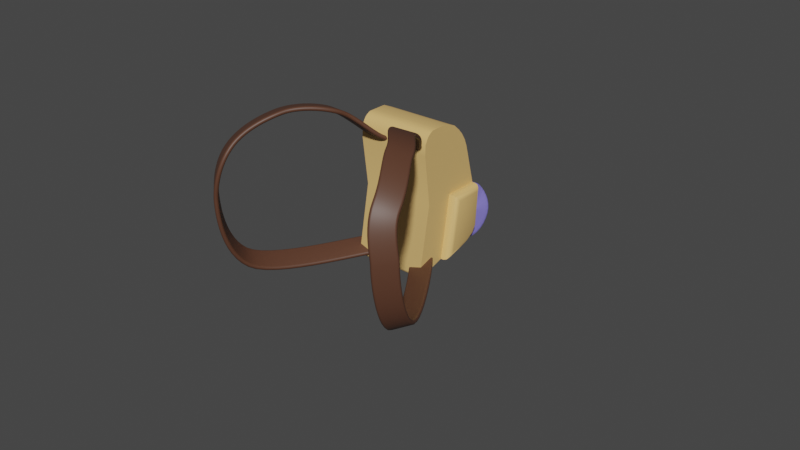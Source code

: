 # Source: backpack.blend  (saved by Blender 2.93.21; exported with 4.5.12 LTS)
import bpy
from mathutils import Matrix  # noqa: F401  (used for matrix-valued properties, if any)

bpy.ops.wm.read_factory_settings(use_empty=True)
scene = bpy.context.scene
scene.name = 'Scene'

# ---- collections
col_collection = bpy.data.collections.new('Collection'); scene.collection.children.link(col_collection)

# ---- materials (node trees are filled in below, after node groups)
mat_material_002 = bpy.data.materials.new('Material.002')
mat_material_002.use_transparent_shadow = False
mat_material_003 = bpy.data.materials.new('Material.003')
mat_material_003.use_transparent_shadow = False
mat_material_001 = bpy.data.materials.new('Material.001')
mat_material_001.use_transparent_shadow = False

# ---- node groups
ng_auto_smooth = bpy.data.node_groups.new('Auto Smooth', 'GeometryNodeTree')
_s = ng_auto_smooth.interface.new_socket(name='Geometry', in_out='OUTPUT', socket_type='NodeSocketGeometry')
_s = ng_auto_smooth.interface.new_socket(name='Geometry', in_out='INPUT', socket_type='NodeSocketGeometry')
_s = ng_auto_smooth.interface.new_socket(name='Angle', in_out='INPUT', socket_type='NodeSocketFloat')
_s.subtype = 'ANGLE'
_s.min_value = 0.0
_s.max_value = 3.142
ng_auto_smooth.is_modifier = True
_N = ng_auto_smooth.nodes; _L = ng_auto_smooth.links
n0 = _N.new('NodeGroupOutput'); n0.name = 'Group Output'; n0.location = (480, -100)
n1 = _N.new('NodeGroupInput'); n1.name = 'Group Input'; n1.location = (-420, -300)
n2 = _N.new('NodeGroupInput'); n2.name = 'Group Input.001'; n2.location = (-60, -100)
n3 = _N.new('GeometryNodeSetShadeSmooth'); n3.name = 'Set Shade Smooth'; n3.location = (120, -100)
n3.domain = 'EDGE'
n4 = _N.new('GeometryNodeSetShadeSmooth'); n4.name = 'Set Shade Smooth.001'; n4.location = (300, -100)
n5 = _N.new('GeometryNodeInputMeshEdgeAngle'); n5.name = 'Edge Angle'; n5.location = (-420, -220)
n6 = _N.new('GeometryNodeInputEdgeSmooth'); n6.name = 'Is Edge Smooth'; n6.location = (-60, -160)
n7 = _N.new('GeometryNodeInputShadeSmooth'); n7.name = 'Is Face Smooth'; n7.location = (-240, -340)
n8 = _N.new('FunctionNodeBooleanMath'); n8.name = 'Boolean Math'; n8.location = (-60, -220)
n9 = _N.new('FunctionNodeCompare'); n9.name = 'Compare'; n9.location = (-240, -180)
n9.operation = 'LESS_EQUAL'
_L.new(n5.outputs[0], n9.inputs[0])
_L.new(n4.outputs[0], n0.inputs[0])
_L.new(n1.outputs[1], n9.inputs[1])
_L.new(n9.outputs[0], n8.inputs[0])
_L.new(n7.outputs[0], n8.inputs[1])
_L.new(n2.outputs[0], n3.inputs[0])
_L.new(n6.outputs[0], n3.inputs[1])
_L.new(n3.outputs[0], n4.inputs[0])
_L.new(n8.outputs[0], n3.inputs[2])
n0.is_active_output = True

# ---- material node trees
mat_material_002.use_nodes = True; mat_material_002.node_tree.nodes.clear()
_N = mat_material_002.node_tree.nodes; _L = mat_material_002.node_tree.links
n0 = _N.new('ShaderNodeBsdfPrincipled'); n0.name = 'Principled BSDF'; n0.location = (10, 300)
n0.distribution = 'GGX'
n0.subsurface_method = 'BURLEY'
n0.inputs[0].default_value = (0.8, 0.5056, 0.1843, 1.0)
n0.inputs[3].default_value = 1.45
n0.inputs[27].default_value = (0.0, 0.0, 0.0, 1.0)
n0.inputs[28].default_value = 1.0
n1 = _N.new('ShaderNodeOutputMaterial'); n1.name = 'Material Output'; n1.location = (300, 300)
_L.new(n0.outputs[0], n1.inputs[0])
n1.is_active_output = True
mat_material_003.use_nodes = True; mat_material_003.node_tree.nodes.clear()
_N = mat_material_003.node_tree.nodes; _L = mat_material_003.node_tree.links
n0 = _N.new('ShaderNodeBsdfPrincipled'); n0.name = 'Principled BSDF'; n0.location = (10, 300)
n0.distribution = 'GGX'
n0.subsurface_method = 'BURLEY'
n0.inputs[0].default_value = (0.2736, 0.2352, 0.8, 1.0)
n0.inputs[3].default_value = 1.45
n0.inputs[27].default_value = (0.0, 0.0, 0.0, 1.0)
n0.inputs[28].default_value = 1.0
n1 = _N.new('ShaderNodeOutputMaterial'); n1.name = 'Material Output'; n1.location = (300, 300)
_L.new(n0.outputs[0], n1.inputs[0])
n1.is_active_output = True
mat_material_001.use_nodes = True; mat_material_001.node_tree.nodes.clear()
_N = mat_material_001.node_tree.nodes; _L = mat_material_001.node_tree.links
n0 = _N.new('ShaderNodeBsdfPrincipled'); n0.name = 'Principled BSDF'; n0.location = (10, 300)
n0.distribution = 'GGX'
n0.subsurface_method = 'BURLEY'
n0.inputs[0].default_value = (0.09849, 0.04103, 0.02332, 1.0)
n0.inputs[3].default_value = 1.45
n0.inputs[27].default_value = (0.0, 0.0, 0.0, 1.0)
n0.inputs[28].default_value = 1.0
n1 = _N.new('ShaderNodeOutputMaterial'); n1.name = 'Material Output'; n1.location = (300, 300)
_L.new(n0.outputs[0], n1.inputs[0])
n1.is_active_output = True

# ---- world
world_world = bpy.data.worlds.new('World'); scene.world = world_world
world_world.use_nodes = True; world_world.node_tree.nodes.clear()
_N = world_world.node_tree.nodes; _L = world_world.node_tree.links
n0 = _N.new('ShaderNodeOutputWorld'); n0.name = 'World Output'; n0.location = (300, 300)
n1 = _N.new('ShaderNodeBackground'); n1.name = 'Background'; n1.location = (10, 300)
n1.inputs[0].default_value = (0.05088, 0.05088, 0.05088, 1.0)
_L.new(n1.outputs[0], n0.inputs[0])
n0.is_active_output = True
world_world.color = (0.05088, 0.05088, 0.05088)
world_world.use_sun_shadow = False
world_world.sun_shadow_jitter_overblur = 0.0

# ---- meshes
me_cube_001 = bpy.data.meshes.new('Cube.001')
me_cube_001.from_pydata([(0.5136, -0.2568, -0.8828), (0.5136, -0.3774, 1.0), (0.0, -0.3774, 1.0), (0.0, -0.2568, -0.8828), (0.5136, 0.3932, 0.0), (0.5136, -0.5195, 0.0), (0.0, -0.5195, 0.0), (0.0, 0.3932, 0.0), (0.5136, -0.1038, 0.0), (0.5136, 0.2662, 0.4671), (0.5136, -0.1874, 1.0), (0.5136, -0.02806, 0.9286), (0.0, -0.1874, 1.0), (0.0, 0.2662, 0.4671), (0.0, -0.02806, 0.9286), (0.5136, 0.003457, -0.8171), (0.5136, 0.3513, -0.5922), (0.5136, 0.1496, -0.7697), (0.5136, 0.2844, -0.6914), (0.0, 0.3513, -0.5922), (0.0, 0.003457, -0.8171), (0.0, 0.2844, -0.6914), (0.0, 0.1496, -0.7697), (0.5136, -0.4659, 1.0), (0.5136, -0.6125, 0.6898), (0.5136, -0.6089, 0.8449), (0.0, -0.6125, 0.6898), (0.0, -0.4659, 1.0), (0.0, -0.6089, 0.8449), (0.5136, -0.699, -0.9457), (0.5136, -0.655, -0.993), (0.5136, -0.6931, -0.9713), (0.5136, -0.6769, -0.9888), (0.0, -0.655, -0.993), (0.0, -0.699, -0.9457), (0.0, -0.6769, -0.9888), (0.0, -0.6931, -0.9713), (0.6399, -0.03116, -0.08414), (0.5547, -0.1033, 0.0), (0.6285, -0.06484, -0.0426), (0.5973, -0.0921, -0.01142), (0.5547, -0.2559, -0.8834), (0.6399, -0.1595, -0.7804), (0.5973, -0.242, -0.8703), (0.6285, -0.207, -0.8324), (0.6399, 0.3458, -0.08038), (0.5547, 0.3955, 0.0), (0.6285, 0.3723, -0.04154), (0.5973, 0.3914, -0.01139), (0.5547, 0.1507, -0.7706), (0.6399, 0.1368, -0.7022), (0.5973, 0.1507, -0.7629), (0.6285, 0.1458, -0.7379), (0.6399, 0.01286, -0.7416), (0.5547, 0.004479, -0.8179), (0.6285, 0.01044, -0.7811), (0.5973, 0.007275, -0.809), (0.5547, 0.2856, -0.6922), (0.6399, 0.2475, -0.637), (0.5973, 0.2826, -0.686), (0.6285, 0.2689, -0.6658), (0.5547, 0.3527, -0.593), (0.6399, 0.3038, -0.5539), (0.5973, 0.3485, -0.5888), (0.6285, 0.3309, -0.5745), (0.3708, 0.3338, 0.0), (0.3708, -0.04609, 0.0), (0.4697, -0.02506, -0.2161), (0.4426, -0.03181, -0.2046), (0.4896, -0.005005, -0.2472), (0.4968, 0.01232, -0.2888), (0.4697, 0.3791, -0.216), (0.4426, 0.3856, -0.2046), (0.4896, 0.362, -0.2462), (0.4968, 0.3388, -0.285), (0.5136, 0.236, 0.5748), (0.5136, 0.0683, 0.843), (0.5136, 0.1973, 0.6689), (0.5136, 0.1359, 0.767), (0.0, 0.0683, 0.843), (0.0, 0.236, 0.5748), (0.0, 0.1359, 0.767), (0.0, 0.1973, 0.6689), (0.5136, -0.5069, 0.9801), (0.5136, -0.574, 0.9141), (0.5136, -0.5323, 0.9633), (0.5136, -0.5568, 0.9392), (0.0, -0.574, 0.9141), (0.0, -0.5069, 0.9801), (0.0, -0.5568, 0.9392), (0.0, -0.5323, 0.9633)], [], [(5, 24, 26, 6), (7, 13, 9, 4), (20, 15, 0, 3), (3, 0, 30, 33), (29, 5, 6, 34), (0, 15, 54, 41), (12, 10, 11, 14), (80, 75, 9, 13), (4, 9, 75, 77, 78, 76, 11, 10, 1, 8), (10, 12, 2, 1), (15, 20, 22, 17), (17, 22, 21, 18), (18, 21, 19, 16), (19, 7, 4, 16), (84, 87, 28, 25), (8, 1, 23, 83, 85, 86, 84, 25, 24, 5), (25, 28, 26, 24), (1, 2, 27, 23), (33, 30, 32, 35), (35, 32, 31, 36), (36, 31, 29, 34), (0, 8, 5, 29, 31, 32, 30), (18, 16, 61, 57), (53, 50, 58, 62, 45, 37, 42), (15, 17, 49, 54), (17, 18, 57, 49), (16, 4, 46, 61), (38, 41, 43, 40), (40, 43, 44, 39), (39, 44, 42, 37), (50, 53, 55, 52), (52, 55, 56, 51), (51, 56, 54, 49), (58, 50, 52, 60), (60, 52, 51, 59), (59, 51, 49, 57), (62, 58, 60, 64), (64, 60, 59, 63), (63, 59, 57, 61), (45, 62, 64, 47), (47, 64, 63, 48), (48, 63, 61, 46), (41, 54, 56, 43), (43, 56, 55, 44), (44, 55, 53, 42), (8, 0, 41, 38), (4, 8, 66, 65), (72, 68, 67, 71), (71, 67, 69, 73), (73, 69, 70, 74), (46, 4, 8, 38), (38, 40, 48, 46), (40, 39, 47, 48), (39, 37, 45, 47), (75, 80, 82, 77), (77, 82, 81, 78), (78, 81, 79, 76), (14, 11, 76, 79), (87, 84, 86, 89), (89, 86, 85, 90), (90, 85, 83, 88), (23, 27, 88, 83)])
me_cube_001.polygons.foreach_set('use_smooth', [1, 1, 1, 1, 1, 1, 1, 1, 1, 1, 1, 1, 1, 1, 1, 1, 1, 1, 1, 1, 1, 1, 1, 1, 1, 1, 1, 1, 1, 1, 1, 1, 1, 1, 1, 1, 1, 1, 1, 1, 1, 1, 1, 1, 1, 1, 1, 1, 1, 1, 0, 1, 1, 1, 1, 1, 1, 1, 1, 1, 1, 1])
_uv = me_cube_001.uv_layers.new(name='UVMap')
_uv.uv.foreach_set('vector', [0.5, 0.75, 0.5862, 0.75, 0.5862, 0.875, 0.5, 0.875, 0.5, 0.375, 0.5584, 0.375, 0.5584, 0.5, 0.5, 0.5, 0.25, 0.5626, 0.375, 0.5626, 0.375, 0.625, 0.25, 0.625, 0.25, 0.625, 0.375, 0.625, 0.375, 0.7371, 0.25, 0.7371, 0.3815, 0.75, 0.5, 0.75, 0.5, 0.875, 0.3815, 0.875, 0.375, 0.625, 0.375, 0.5626, 0.375, 0.5626, 0.375, 0.625, 0.75, 0.5666, 0.625, 0.5666, 0.625, 0.5333, 0.75, 0.5333, 0.5719, 0.375, 0.5719, 0.5, 0.5584, 0.5, 0.5584, 0.375, 0.5, 0.5, 0.5584, 0.5, 0.5719, 0.5036, 0.5836, 0.5097, 0.5959, 0.5167, 0.6054, 0.5226, 0.6161, 0.5333, 0.625, 0.5666, 0.625, 0.625, 0.5, 0.625, 0.625, 0.5666, 0.75, 0.5666, 0.75, 0.625, 0.625, 0.625, 0.375, 0.5626, 0.25, 0.5626, 0.25, 0.5279, 0.375, 0.5279, 0.375, 0.5279, 0.25, 0.5279, 0.25, 0.5, 0.375, 0.5, 0.3892, 0.5, 0.3892, 0.375, 0.4069, 0.375, 0.4069, 0.5, 0.4069, 0.375, 0.5, 0.375, 0.5, 0.5, 0.4069, 0.5, 0.6174, 0.75, 0.6174, 0.875, 0.6056, 0.875, 0.6056, 0.75, 0.5, 0.625, 0.625, 0.625, 0.625, 0.6732, 0.6225, 0.6916, 0.6204, 0.7031, 0.6174, 0.7145, 0.6143, 0.7226, 0.6056, 0.7397, 0.5862, 0.75, 0.5, 0.75, 0.6056, 0.75, 0.6056, 0.875, 0.5862, 0.875, 0.5862, 0.75, 0.625, 0.625, 0.75, 0.625, 0.75, 0.6732, 0.625, 0.6732, 0.25, 0.7371, 0.375, 0.7371, 0.375, 0.7435, 0.25, 0.7435, 0.25, 0.7435, 0.375, 0.7435, 0.375, 0.75, 0.25, 0.75, 0.3783, 0.875, 0.3783, 0.75, 0.3815, 0.75, 0.3815, 0.875, 0.375, 0.625, 0.5, 0.625, 0.5, 0.75, 0.3815, 0.75, 0.3783, 0.7483, 0.3759, 0.7435, 0.375, 0.7371, 0.3892, 0.5, 0.4069, 0.5, 0.4069, 0.5, 0.3892, 0.5, 0.3857, 0.5679, 0.3893, 0.5413, 0.3988, 0.5224, 0.4123, 0.5154, 0.4893, 0.5123, 0.4893, 0.6131, 0.3857, 0.6077, 0.375, 0.5626, 0.375, 0.5279, 0.375, 0.5279, 0.375, 0.5626, 0.375, 0.5279, 0.375, 0.5, 0.375, 0.5, 0.375, 0.5279, 0.4069, 0.5, 0.5, 0.5, 0.5, 0.5, 0.4069, 0.5, 0.5, 0.625, 0.375, 0.625, 0.3757, 0.6237, 0.4993, 0.6243, 0.4993, 0.6243, 0.3757, 0.6237, 0.3803, 0.6163, 0.4947, 0.6191, 0.4947, 0.6191, 0.3803, 0.6163, 0.3857, 0.6077, 0.4893, 0.6131, 0.3893, 0.5413, 0.3857, 0.5679, 0.3803, 0.5653, 0.3843, 0.5355, 0.3843, 0.5355, 0.3803, 0.5653, 0.375, 0.5623, 0.3792, 0.53, 0.375, 0.5284, 0.375, 0.5623, 0.375, 0.5626, 0.375, 0.5279, 0.3988, 0.5224, 0.3893, 0.5413, 0.3843, 0.5355, 0.3949, 0.5146, 0.3949, 0.5146, 0.3843, 0.5355, 0.3794, 0.5293, 0.3908, 0.5069, 0.375, 0.5003, 0.375, 0.5276, 0.375, 0.5279, 0.375, 0.5, 0.4123, 0.5154, 0.3988, 0.5224, 0.3949, 0.5146, 0.4096, 0.5077, 0.4096, 0.5077, 0.3949, 0.5146, 0.3912, 0.5065, 0.4068, 0.5001, 0.4068, 0.5, 0.3895, 0.5, 0.3892, 0.5, 0.4069, 0.5, 0.4893, 0.5123, 0.4123, 0.5154, 0.4096, 0.5077, 0.4947, 0.5061, 0.4947, 0.5061, 0.4096, 0.5077, 0.4071, 0.5, 0.499, 0.5011, 0.499, 0.5011, 0.4071, 0.5, 0.4069, 0.5, 0.5, 0.5, 0.375, 0.625, 0.375, 0.5626, 0.375, 0.5629, 0.3757, 0.6237, 0.3757, 0.6237, 0.375, 0.5629, 0.3803, 0.5653, 0.3803, 0.6163, 0.3803, 0.6163, 0.3803, 0.5653, 0.3857, 0.5679, 0.3857, 0.6077, 0.5, 0.625, 0.375, 0.625, 0.375, 0.625, 0.5, 0.625, 0.5, 0.5, 0.5, 0.625, 0.5, 0.625, 0.5, 0.5, 0.5, 0.5, 0.5, 0.625, 0.4993, 0.6243, 0.499, 0.5011, 0.499, 0.5011, 0.4993, 0.6243, 0.4947, 0.6191, 0.4947, 0.5061, 0.4947, 0.5061, 0.4947, 0.6191, 0.4893, 0.6131, 0.4893, 0.5123, 0.0, 0.0, 0.0, 0.0, 0.0, 0.0, 0.0, 0.0, 0.0, 0.0, 0.4993, 0.6243, 0.499, 0.5011, 0.0, 0.0, 0.4993, 0.6243, 0.4947, 0.6191, 0.4947, 0.5061, 0.499, 0.5011, 0.4947, 0.6191, 0.4893, 0.6131, 0.4893, 0.5123, 0.4947, 0.5061, 0.5719, 0.5, 0.5719, 0.375, 0.584, 0.375, 0.584, 0.5, 0.584, 0.5, 0.584, 0.375, 0.5989, 0.375, 0.5989, 0.5, 0.5989, 0.5, 0.5989, 0.375, 0.6104, 0.375, 0.6104, 0.5, 0.625, 0.375, 0.625, 0.5, 0.6104, 0.5, 0.6104, 0.375, 0.6174, 0.875, 0.6174, 0.75, 0.622, 0.75, 0.622, 0.875, 0.622, 0.875, 0.622, 0.75, 0.625, 0.75, 0.625, 0.875, 0.75, 0.7037, 0.625, 0.7037, 0.625, 0.6916, 0.75, 0.6916, 0.625, 0.6732, 0.75, 0.6732, 0.75, 0.6916, 0.625, 0.6916])
me_cube_001.materials.append(mat_material_002)
me_cube_001.use_remesh_fix_poles = True
me_cube_001.use_remesh_preserve_attributes = False
me_cube_001.update()
me_cylinder = bpy.data.meshes.new('Cylinder')
me_cylinder.from_pydata([(-0.1631, 1.0, -1.0), (-1.124e-08, 1.0, 0.9069), (-0.0383, 0.9808, -1.0), (0.1985, 0.9808, 0.9496), (0.09532, 0.9239, -1.0), (0.4075, 0.9239, 0.9838), (0.2504, 0.8315, -1.0), (0.6198, 0.8315, 0.9998), (0.4341, 0.7071, -1.0), (0.8241, 0.7071, 1.0), (0.652, 0.5478, -1.0), (1.007, 0.5478, 1.0), (0.8947, 0.3287, -1.0), (1.156, 0.3287, 1.0), (1.115, 0.06021, -1.0), (1.254, 0.06021, 1.0), (1.254, -0.2505, -1.0), (1.29, -0.2505, 1.0), (1.254, -0.5984, -1.0), (1.254, -0.5984, 1.0), (1.156, -0.9592, -1.0), (1.156, -0.9592, 1.0), (1.007, -1.282, -1.0), (1.007, -1.282, 1.0), (0.8241, -1.498, -1.0), (0.8241, -1.498, 1.0), (0.6198, -1.557, -1.0), (0.6198, -1.557, 1.0), (0.4075, -1.496, -1.0), (0.4075, -1.496, 1.0), (0.1985, -1.372, -1.0), (0.1985, -1.372, 1.0), (-8.742e-08, -1.228, -1.0), (-8.742e-08, -1.228, 1.0), (-0.1951, -1.08, -1.0), (-0.1951, -1.08, 1.0), (-0.3827, -0.9441, -1.0), (-0.3827, -0.9441, 1.0), (-0.5556, -0.8315, -1.0), (-0.5556, -0.8315, 1.0), (-0.7071, -0.7071, -1.0), (-0.7071, -0.7071, 0.9973), (-0.8315, -0.5556, -1.0), (-0.8315, -0.5556, 0.9802), (-0.9239, -0.3827, -1.0), (-0.9239, -0.3827, 0.9489), (-0.9808, -0.1951, -1.0), (-0.9808, -0.1951, 0.9069), (-1.0, 1.192e-08, -1.0), (-1.0, 1.192e-08, 0.86), (-0.9808, 0.1951, -1.0), (-0.9808, 0.1951, 0.8157), (-0.9239, 0.3827, -1.0), (-0.9239, 0.3827, 0.7824), (-0.8315, 0.5556, -1.0), (-0.8315, 0.5556, 0.7693), (-0.7072, 0.7071, -1.0), (-0.7071, 0.7071, 0.7693), (-0.5664, 0.8315, -1.0), (-0.5556, 0.8315, 0.7824), (-0.427, 0.9239, -1.0), (-0.3827, 0.9239, 0.8157), (-0.292, 0.9808, -1.0), (-0.1951, 0.9808, 0.86), (-0.06288, 1.0, -0.04653), (0.1017, 0.9808, -0.0252), (0.2771, 0.9239, -0.008113), (0.4655, 0.8315, -9.441e-05), (0.6628, 0.7071, 4.319e-09), (0.864, 0.5478, 3.755e-09), (1.058, 0.3287, 2.363e-09), (1.211, 0.06021, 7.504e-10), (1.282, -0.2505, 0.0), (1.254, -0.5984, 0.0), (1.156, -0.9592, 0.0), (1.007, -1.282, 0.0), (0.8241, -1.498, 0.0), (0.6198, -1.557, 0.0), (0.4075, -1.496, 0.0), (0.1985, -1.372, 0.0), (-8.742e-08, -1.228, 0.0), (-0.1951, -1.08, 0.0), (-0.3827, -0.9441, 0.0), (-0.5556, -0.8315, 0.0), (-0.7071, -0.7071, -0.001348), (-0.8315, -0.5556, -0.009878), (-0.9239, -0.3827, -0.02555), (-0.9808, -0.1951, -0.04653), (-1.0, 1.192e-08, -0.06998), (-0.9808, 0.1951, -0.09217), (-0.9239, 0.3827, -0.1088), (-0.8315, 0.5556, -0.1153), (-0.7072, 0.7071, -0.1153), (-0.5589, 0.8315, -0.1088), (-0.395, 0.9239, -0.09217), (-0.2282, 0.9808, -0.06998), (-0.01916, 1.0, 0.4214), (0.172, 0.9808, 0.4532), (0.3747, 0.9239, 0.4787), (0.5843, 0.8315, 0.4906), (0.7886, 0.7071, 0.4908), (0.9749, 0.5478, 0.4908), (1.131, 0.3287, 0.4908), (1.241, 0.06021, 0.4908), (1.286, -0.2505, 0.4908), (1.254, -0.5984, 0.4908), (1.156, -0.9592, 0.4908), (1.007, -1.282, 0.4908), (0.8241, -1.498, 0.4908), (0.6198, -1.557, 0.4908), (0.4075, -1.496, 0.4908), (0.1985, -1.372, 0.4908), (-8.742e-08, -1.228, 0.4908), (-0.1951, -1.08, 0.4908), (-0.3827, -0.9441, 0.4908), (-0.5556, -0.8315, 0.4908), (-0.7071, -0.7071, 0.4887), (-0.8315, -0.5556, 0.476), (-0.9239, -0.3827, 0.4527), (-0.9808, -0.1951, 0.4214), (-1.0, 1.192e-08, 0.3864), (-0.9808, 0.1951, 0.3534), (-0.9239, 0.3827, 0.3286), (-0.8315, 0.5556, 0.3188), (-0.7071, 0.7071, 0.3188), (-0.5573, 0.8315, 0.3286), (-0.3885, 0.9239, 0.3534), (-0.207, 0.9808, 0.3864), (-0.009969, 0.9808, -0.5126), (0.1281, 0.9239, -0.5041), (0.2853, 0.8315, -0.5), (0.469, 0.7071, -0.5), (0.6836, 0.5478, -0.5), (0.9167, 0.3287, -0.5), (1.126, 0.06021, -0.5), (1.256, -0.2505, -0.5), (1.254, -0.5984, -0.5), (1.156, -0.9592, -0.5), (1.007, -1.282, -0.5), (0.8241, -1.498, -0.5), (0.6198, -1.557, -0.5), (0.4075, -1.496, -0.5), (0.1985, -1.372, -0.5), (-8.742e-08, -1.228, -0.5), (-0.1951, -1.08, -0.5), (-0.3827, -0.9441, -0.5), (-0.5556, -0.8315, -0.5), (-0.7071, -0.7071, -0.5007), (-0.8315, -0.5556, -0.5049), (-0.9239, -0.3827, -0.5128), (-0.9808, -0.1951, -0.5233), (-1.0, 1.192e-08, -0.535), (-0.9808, 0.1951, -0.5461), (-0.9239, 0.3827, -0.5544), (-0.8315, 0.5556, -0.5577), (-0.7072, 0.7071, -0.5577), (-0.5623, 0.8315, -0.5544), (-0.4165, 0.9239, -0.5461), (-0.275, 0.9808, -0.535), (-0.1401, 1.0, -0.5233), (-0.1631, 1.0, -1.007), (-0.0383, 0.9808, -1.007), (0.09532, 0.9239, -1.007), (0.2504, 0.8315, -1.007), (0.4341, 0.7071, -1.007), (0.652, 0.5478, -1.007), (0.8947, 0.3287, -1.007), (1.115, 0.06021, -1.007), (1.254, -0.2505, -1.007), (1.254, -0.5984, -1.007), (1.156, -0.9592, -1.007), (1.007, -1.282, -1.007), (0.8241, -1.498, -1.007), (0.6198, -1.557, -1.007), (0.4075, -1.496, -1.007), (0.1985, -1.372, -1.007), (-8.806e-08, -1.228, -1.007), (-0.1951, -1.08, -1.007), (-0.3827, -0.9441, -1.007), (-0.5556, -0.8315, -1.007), (-0.7071, -0.7071, -1.007), (-0.8315, -0.5556, -1.007), (-0.9239, -0.3827, -1.007), (-0.9808, -0.1951, -1.007), (-1.0, 1.192e-08, -1.007), (-0.9808, 0.1951, -1.007), (-0.9239, 0.3827, -1.007), (-0.8315, 0.5556, -1.007), (-0.7072, 0.7071, -1.007), (-0.5664, 0.8315, -1.007), (-0.427, 0.9239, -1.007), (-0.292, 0.9808, -1.007), (0.1935, 0.9848, 0.9837), (-0.004954, 1.004, 0.941), (0.4026, 0.9279, 1.018), (0.6149, 0.8355, 1.034), (0.8192, 0.7112, 1.034), (1.002, 0.5518, 1.034), (1.151, 0.3328, 1.034), (1.249, 0.06427, 1.034), (1.285, -0.2464, 1.034), (1.249, -0.5943, 1.034), (1.151, -0.9551, 1.034), (1.002, -1.278, 1.034), (0.8192, -1.494, 1.034), (0.6149, -1.553, 1.034), (0.4026, -1.492, 1.034), (0.1935, -1.368, 1.034), (-0.004954, -1.224, 1.034), (-0.2, -1.076, 1.034), (-0.3876, -0.94, 1.034), (-0.5605, -0.8274, 1.034), (-0.7121, -0.703, 1.031), (-0.8364, -0.5515, 1.014), (-0.9288, -0.3786, 0.983), (-0.9857, -0.191, 0.941), (-1.005, 0.004058, 0.8941), (-0.9857, 0.1991, 0.8498), (-0.9288, 0.3867, 0.8165), (-0.8364, 0.5596, 0.8034), (-0.7121, 0.7112, 0.8034), (-0.5605, 0.8355, 0.8165), (-0.3876, 0.9279, 0.8498), (-0.2, 0.9848, 0.8941)], [], [(96, 1, 3, 97), (97, 3, 5, 98), (98, 5, 7, 99), (99, 7, 9, 100), (100, 9, 11, 101), (101, 11, 13, 102), (102, 13, 15, 103), (103, 15, 17, 104), (104, 17, 19, 105), (105, 19, 21, 106), (106, 21, 23, 107), (107, 23, 25, 108), (108, 25, 27, 109), (109, 27, 29, 110), (110, 29, 31, 111), (111, 31, 33, 112), (112, 33, 35, 113), (113, 35, 37, 114), (114, 37, 39, 115), (115, 39, 41, 116), (116, 41, 43, 117), (117, 43, 45, 118), (118, 45, 47, 119), (119, 47, 49, 120), (120, 49, 51, 121), (121, 51, 53, 122), (122, 53, 55, 123), (123, 55, 57, 124), (124, 57, 59, 125), (125, 59, 61, 126), (5, 3, 192, 194), (126, 61, 63, 127), (127, 63, 1, 96), (2, 4, 162, 161), (158, 95, 64, 159), (157, 94, 95, 158), (156, 93, 94, 157), (155, 92, 93, 156), (154, 91, 92, 155), (153, 90, 91, 154), (152, 89, 90, 153), (151, 88, 89, 152), (150, 87, 88, 151), (149, 86, 87, 150), (148, 85, 86, 149), (147, 84, 85, 148), (146, 83, 84, 147), (145, 82, 83, 146), (144, 81, 82, 145), (143, 80, 81, 144), (142, 79, 80, 143), (141, 78, 79, 142), (140, 77, 78, 141), (139, 76, 77, 140), (138, 75, 76, 139), (137, 74, 75, 138), (136, 73, 74, 137), (135, 72, 73, 136), (134, 71, 72, 135), (133, 70, 71, 134), (132, 69, 70, 133), (131, 68, 69, 132), (130, 67, 68, 131), (129, 66, 67, 130), (128, 65, 66, 129), (159, 64, 65, 128), (95, 127, 96, 64), (94, 126, 127, 95), (93, 125, 126, 94), (92, 124, 125, 93), (91, 123, 124, 92), (90, 122, 123, 91), (89, 121, 122, 90), (88, 120, 121, 89), (87, 119, 120, 88), (86, 118, 119, 87), (85, 117, 118, 86), (84, 116, 117, 85), (83, 115, 116, 84), (82, 114, 115, 83), (81, 113, 114, 82), (80, 112, 113, 81), (79, 111, 112, 80), (78, 110, 111, 79), (77, 109, 110, 78), (76, 108, 109, 77), (75, 107, 108, 76), (74, 106, 107, 75), (73, 105, 106, 74), (72, 104, 105, 73), (71, 103, 104, 72), (70, 102, 103, 71), (69, 101, 102, 70), (68, 100, 101, 69), (67, 99, 100, 68), (66, 98, 99, 67), (65, 97, 98, 66), (64, 96, 97, 65), (0, 159, 128, 2), (2, 128, 129, 4), (4, 129, 130, 6), (6, 130, 131, 8), (8, 131, 132, 10), (10, 132, 133, 12), (12, 133, 134, 14), (14, 134, 135, 16), (16, 135, 136, 18), (18, 136, 137, 20), (20, 137, 138, 22), (22, 138, 139, 24), (24, 139, 140, 26), (26, 140, 141, 28), (28, 141, 142, 30), (30, 142, 143, 32), (32, 143, 144, 34), (34, 144, 145, 36), (36, 145, 146, 38), (38, 146, 147, 40), (40, 147, 148, 42), (42, 148, 149, 44), (44, 149, 150, 46), (46, 150, 151, 48), (48, 151, 152, 50), (50, 152, 153, 52), (52, 153, 154, 54), (54, 154, 155, 56), (56, 155, 156, 58), (58, 156, 157, 60), (60, 157, 158, 62), (62, 158, 159, 0), (160, 161, 162, 163, 164, 165, 166, 167, 168, 169, 170, 171, 172, 173, 174, 175, 176, 177, 178, 179, 180, 181, 182, 183, 184, 185, 186, 187, 188, 189, 190, 191), (20, 22, 171, 170), (38, 40, 180, 179), (56, 58, 189, 188), (12, 14, 167, 166), (30, 32, 176, 175), (48, 50, 185, 184), (4, 6, 163, 162), (22, 24, 172, 171), (40, 42, 181, 180), (58, 60, 190, 189), (14, 16, 168, 167), (32, 34, 177, 176), (50, 52, 186, 185), (6, 8, 164, 163), (24, 26, 173, 172), (42, 44, 182, 181), (60, 62, 191, 190), (16, 18, 169, 168), (34, 36, 178, 177), (52, 54, 187, 186), (8, 10, 165, 164), (26, 28, 174, 173), (44, 46, 183, 182), (0, 2, 161, 160), (62, 0, 160, 191), (18, 20, 170, 169), (36, 38, 179, 178), (54, 56, 188, 187), (10, 12, 166, 165), (28, 30, 175, 174), (46, 48, 184, 183), (192, 193, 223, 222, 221, 220, 219, 218, 217, 216, 215, 214, 213, 212, 211, 210, 209, 208, 207, 206, 205, 204, 203, 202, 201, 200, 199, 198, 197, 196, 195, 194), (23, 21, 202, 203), (41, 39, 211, 212), (59, 57, 220, 221), (15, 13, 198, 199), (33, 31, 207, 208), (51, 49, 216, 217), (7, 5, 194, 195), (25, 23, 203, 204), (43, 41, 212, 213), (61, 59, 221, 222), (17, 15, 199, 200), (35, 33, 208, 209), (53, 51, 217, 218), (9, 7, 195, 196), (27, 25, 204, 205), (45, 43, 213, 214), (63, 61, 222, 223), (19, 17, 200, 201), (37, 35, 209, 210), (55, 53, 218, 219), (11, 9, 196, 197), (29, 27, 205, 206), (47, 45, 214, 215), (3, 1, 193, 192), (1, 63, 223, 193), (21, 19, 201, 202), (39, 37, 210, 211), (57, 55, 219, 220), (13, 11, 197, 198), (31, 29, 206, 207), (49, 47, 215, 216)])
_uv = me_cylinder.uv_layers.new(name='UVMap')
_uv.uv.foreach_set('vector', [1.0, 0.8727, 1.0, 1.0, 0.9688, 1.0, 0.9688, 0.8727, 0.9688, 0.8727, 0.9688, 1.0, 0.9375, 1.0, 0.9375, 0.8727, 0.9375, 0.8727, 0.9375, 1.0, 0.9062, 1.0, 0.9062, 0.8727, 0.9062, 0.8727, 0.9062, 1.0, 0.875, 1.0, 0.875, 0.8727, 0.875, 0.8727, 0.875, 1.0, 0.8438, 1.0, 0.8438, 0.8727, 0.8438, 0.8727, 0.8438, 1.0, 0.8125, 1.0, 0.8125, 0.8727, 0.8125, 0.8727, 0.8125, 1.0, 0.7812, 1.0, 0.7812, 0.8727, 0.7812, 0.8727, 0.7812, 1.0, 0.75, 1.0, 0.75, 0.8727, 0.75, 0.8727, 0.75, 1.0, 0.7188, 1.0, 0.7188, 0.8727, 0.7188, 0.8727, 0.7188, 1.0, 0.6875, 1.0, 0.6875, 0.8727, 0.6875, 0.8727, 0.6875, 1.0, 0.6562, 1.0, 0.6562, 0.8727, 0.6562, 0.8727, 0.6562, 1.0, 0.625, 1.0, 0.625, 0.8727, 0.625, 0.8727, 0.625, 1.0, 0.5938, 1.0, 0.5938, 0.8727, 0.5938, 0.8727, 0.5938, 1.0, 0.5625, 1.0, 0.5625, 0.8727, 0.5625, 0.8727, 0.5625, 1.0, 0.5312, 1.0, 0.5312, 0.8727, 0.5312, 0.8727, 0.5312, 1.0, 0.5, 1.0, 0.5, 0.8727, 0.5, 0.8727, 0.5, 1.0, 0.4688, 1.0, 0.4688, 0.8727, 0.4688, 0.8727, 0.4688, 1.0, 0.4375, 1.0, 0.4375, 0.8727, 0.4375, 0.8727, 0.4375, 1.0, 0.4062, 1.0, 0.4063, 0.8727, 0.4063, 0.8727, 0.4062, 1.0, 0.375, 1.0, 0.375, 0.8727, 0.375, 0.8727, 0.375, 1.0, 0.3438, 1.0, 0.3438, 0.8727, 0.3438, 0.8727, 0.3438, 1.0, 0.3125, 1.0, 0.3125, 0.8727, 0.3125, 0.8727, 0.3125, 1.0, 0.2812, 1.0, 0.2812, 0.8727, 0.2812, 0.8727, 0.2812, 1.0, 0.25, 1.0, 0.25, 0.8727, 0.25, 0.8727, 0.25, 1.0, 0.2188, 1.0, 0.2188, 0.8727, 0.2188, 0.8727, 0.2188, 1.0, 0.1875, 1.0, 0.1875, 0.8727, 0.1875, 0.8727, 0.1875, 1.0, 0.1562, 1.0, 0.1563, 0.8727, 0.1563, 0.8727, 0.1562, 1.0, 0.125, 1.0, 0.125, 0.8727, 0.125, 0.8727, 0.125, 1.0, 0.09375, 1.0, 0.09375, 0.8727, 0.09375, 0.8727, 0.09375, 1.0, 0.0625, 1.0, 0.0625, 0.8727, 0.9375, 1.0, 0.9688, 1.0, 0.9688, 1.0, 0.9375, 1.0, 0.0625, 0.8727, 0.0625, 1.0, 0.03125, 1.0, 0.03125, 0.8727, 0.03125, 0.8727, 0.03125, 1.0, 0.0, 1.0, 0.0, 0.8727, 0.9688, 0.5, 0.9375, 0.5, 0.9375, 0.5, 0.9688, 0.5, 0.03125, 0.625, 0.03125, 0.75, 0.0, 0.75, 0.0, 0.625, 0.0625, 0.625, 0.0625, 0.75, 0.03125, 0.75, 0.03125, 0.625, 0.09375, 0.625, 0.09375, 0.75, 0.0625, 0.75, 0.0625, 0.625, 0.125, 0.625, 0.125, 0.75, 0.09375, 0.75, 0.09375, 0.625, 0.1563, 0.625, 0.1562, 0.75, 0.125, 0.75, 0.125, 0.625, 0.1875, 0.625, 0.1875, 0.75, 0.1562, 0.75, 0.1563, 0.625, 0.2188, 0.625, 0.2188, 0.75, 0.1875, 0.75, 0.1875, 0.625, 0.25, 0.625, 0.25, 0.75, 0.2188, 0.75, 0.2188, 0.625, 0.2812, 0.625, 0.2812, 0.75, 0.25, 0.75, 0.25, 0.625, 0.3125, 0.625, 0.3125, 0.75, 0.2812, 0.75, 0.2812, 0.625, 0.3438, 0.625, 0.3438, 0.75, 0.3125, 0.75, 0.3125, 0.625, 0.375, 0.625, 0.375, 0.75, 0.3438, 0.75, 0.3438, 0.625, 0.4063, 0.625, 0.4063, 0.75, 0.375, 0.75, 0.375, 0.625, 0.4375, 0.625, 0.4375, 0.75, 0.4063, 0.75, 0.4063, 0.625, 0.4688, 0.625, 0.4688, 0.75, 0.4375, 0.75, 0.4375, 0.625, 0.5, 0.625, 0.5, 0.75, 0.4688, 0.75, 0.4688, 0.625, 0.5312, 0.625, 0.5312, 0.75, 0.5, 0.75, 0.5, 0.625, 0.5625, 0.625, 0.5625, 0.75, 0.5312, 0.75, 0.5312, 0.625, 0.5938, 0.625, 0.5938, 0.75, 0.5625, 0.75, 0.5625, 0.625, 0.625, 0.625, 0.625, 0.75, 0.5938, 0.75, 0.5938, 0.625, 0.6563, 0.625, 0.6562, 0.75, 0.625, 0.75, 0.625, 0.625, 0.6875, 0.625, 0.6875, 0.75, 0.6562, 0.75, 0.6563, 0.625, 0.7188, 0.625, 0.7188, 0.75, 0.6875, 0.75, 0.6875, 0.625, 0.75, 0.625, 0.75, 0.75, 0.7188, 0.75, 0.7188, 0.625, 0.7812, 0.625, 0.7813, 0.75, 0.75, 0.75, 0.75, 0.625, 0.8125, 0.625, 0.8125, 0.75, 0.7813, 0.75, 0.7812, 0.625, 0.8438, 0.625, 0.8438, 0.75, 0.8125, 0.75, 0.8125, 0.625, 0.875, 0.625, 0.875, 0.75, 0.8438, 0.75, 0.8438, 0.625, 0.9062, 0.625, 0.9062, 0.75, 0.875, 0.75, 0.875, 0.625, 0.9375, 0.625, 0.9375, 0.75, 0.9062, 0.75, 0.9062, 0.625, 0.9688, 0.625, 0.9688, 0.75, 0.9375, 0.75, 0.9375, 0.625, 1.0, 0.625, 1.0, 0.75, 0.9688, 0.75, 0.9688, 0.625, 0.03125, 0.75, 0.03125, 0.8727, 0.0, 0.8727, 0.0, 0.75, 0.0625, 0.75, 0.0625, 0.8727, 0.03125, 0.8727, 0.03125, 0.75, 0.09375, 0.75, 0.09375, 0.8727, 0.0625, 0.8727, 0.0625, 0.75, 0.125, 0.75, 0.125, 0.8727, 0.09375, 0.8727, 0.09375, 0.75, 0.1562, 0.75, 0.1563, 0.8727, 0.125, 0.8727, 0.125, 0.75, 0.1875, 0.75, 0.1875, 0.8727, 0.1563, 0.8727, 0.1562, 0.75, 0.2188, 0.75, 0.2188, 0.8727, 0.1875, 0.8727, 0.1875, 0.75, 0.25, 0.75, 0.25, 0.8727, 0.2188, 0.8727, 0.2188, 0.75, 0.2812, 0.75, 0.2812, 0.8727, 0.25, 0.8727, 0.25, 0.75, 0.3125, 0.75, 0.3125, 0.8727, 0.2812, 0.8727, 0.2812, 0.75, 0.3438, 0.75, 0.3438, 0.8727, 0.3125, 0.8727, 0.3125, 0.75, 0.375, 0.75, 0.375, 0.8727, 0.3438, 0.8727, 0.3438, 0.75, 0.4063, 0.75, 0.4063, 0.8727, 0.375, 0.8727, 0.375, 0.75, 0.4375, 0.75, 0.4375, 0.8727, 0.4063, 0.8727, 0.4063, 0.75, 0.4688, 0.75, 0.4688, 0.8727, 0.4375, 0.8727, 0.4375, 0.75, 0.5, 0.75, 0.5, 0.8727, 0.4688, 0.8727, 0.4688, 0.75, 0.5312, 0.75, 0.5312, 0.8727, 0.5, 0.8727, 0.5, 0.75, 0.5625, 0.75, 0.5625, 0.8727, 0.5312, 0.8727, 0.5312, 0.75, 0.5938, 0.75, 0.5938, 0.8727, 0.5625, 0.8727, 0.5625, 0.75, 0.625, 0.75, 0.625, 0.8727, 0.5938, 0.8727, 0.5938, 0.75, 0.6562, 0.75, 0.6562, 0.8727, 0.625, 0.8727, 0.625, 0.75, 0.6875, 0.75, 0.6875, 0.8727, 0.6562, 0.8727, 0.6562, 0.75, 0.7188, 0.75, 0.7188, 0.8727, 0.6875, 0.8727, 0.6875, 0.75, 0.75, 0.75, 0.75, 0.8727, 0.7188, 0.8727, 0.7188, 0.75, 0.7813, 0.75, 0.7812, 0.8727, 0.75, 0.8727, 0.75, 0.75, 0.8125, 0.75, 0.8125, 0.8727, 0.7812, 0.8727, 0.7813, 0.75, 0.8438, 0.75, 0.8438, 0.8727, 0.8125, 0.8727, 0.8125, 0.75, 0.875, 0.75, 0.875, 0.8727, 0.8438, 0.8727, 0.8438, 0.75, 0.9062, 0.75, 0.9062, 0.8727, 0.875, 0.8727, 0.875, 0.75, 0.9375, 0.75, 0.9375, 0.8727, 0.9062, 0.8727, 0.9062, 0.75, 0.9688, 0.75, 0.9688, 0.8727, 0.9375, 0.8727, 0.9375, 0.75, 1.0, 0.75, 1.0, 0.8727, 0.9688, 0.8727, 0.9688, 0.75, 1.0, 0.5, 1.0, 0.625, 0.9688, 0.625, 0.9688, 0.5, 0.9688, 0.5, 0.9688, 0.625, 0.9375, 0.625, 0.9375, 0.5, 0.9375, 0.5, 0.9375, 0.625, 0.9062, 0.625, 0.9062, 0.5, 0.9062, 0.5, 0.9062, 0.625, 0.875, 0.625, 0.875, 0.5, 0.875, 0.5, 0.875, 0.625, 0.8438, 0.625, 0.8438, 0.5, 0.8438, 0.5, 0.8438, 0.625, 0.8125, 0.625, 0.8125, 0.5, 0.8125, 0.5, 0.8125, 0.625, 0.7812, 0.625, 0.7812, 0.5, 0.7812, 0.5, 0.7812, 0.625, 0.75, 0.625, 0.75, 0.5, 0.75, 0.5, 0.75, 0.625, 0.7188, 0.625, 0.7188, 0.5, 0.7188, 0.5, 0.7188, 0.625, 0.6875, 0.625, 0.6875, 0.5, 0.6875, 0.5, 0.6875, 0.625, 0.6563, 0.625, 0.6562, 0.5, 0.6562, 0.5, 0.6563, 0.625, 0.625, 0.625, 0.625, 0.5, 0.625, 0.5, 0.625, 0.625, 0.5938, 0.625, 0.5938, 0.5, 0.5938, 0.5, 0.5938, 0.625, 0.5625, 0.625, 0.5625, 0.5, 0.5625, 0.5, 0.5625, 0.625, 0.5312, 0.625, 0.5312, 0.5, 0.5312, 0.5, 0.5312, 0.625, 0.5, 0.625, 0.5, 0.5, 0.5, 0.5, 0.5, 0.625, 0.4688, 0.625, 0.4688, 0.5, 0.4688, 0.5, 0.4688, 0.625, 0.4375, 0.625, 0.4375, 0.5, 0.4375, 0.5, 0.4375, 0.625, 0.4063, 0.625, 0.4062, 0.5, 0.4062, 0.5, 0.4063, 0.625, 0.375, 0.625, 0.375, 0.5, 0.375, 0.5, 0.375, 0.625, 0.3438, 0.625, 0.3438, 0.5, 0.3438, 0.5, 0.3438, 0.625, 0.3125, 0.625, 0.3125, 0.5, 0.3125, 0.5, 0.3125, 0.625, 0.2812, 0.625, 0.2812, 0.5, 0.2812, 0.5, 0.2812, 0.625, 0.25, 0.625, 0.25, 0.5, 0.25, 0.5, 0.25, 0.625, 0.2188, 0.625, 0.2188, 0.5, 0.2188, 0.5, 0.2188, 0.625, 0.1875, 0.625, 0.1875, 0.5, 0.1875, 0.5, 0.1875, 0.625, 0.1563, 0.625, 0.1562, 0.5, 0.1562, 0.5, 0.1563, 0.625, 0.125, 0.625, 0.125, 0.5, 0.125, 0.5, 0.125, 0.625, 0.09375, 0.625, 0.09375, 0.5, 0.09375, 0.5, 0.09375, 0.625, 0.0625, 0.625, 0.0625, 0.5, 0.0625, 0.5, 0.0625, 0.625, 0.03125, 0.625, 0.03125, 0.5, 0.03125, 0.5, 0.03125, 0.625, 0.0, 0.625, 0.0, 0.5, 0.75, 0.49, 0.7968, 0.4854, 0.8418, 0.4717, 0.8833, 0.4496, 0.9197, 0.4197, 0.9496, 0.3833, 0.9717, 0.3418, 0.9854, 0.2968, 0.99, 0.25, 0.9854, 0.2032, 0.9717, 0.1582, 0.9496, 0.1167, 0.9197, 0.08029, 0.8833, 0.05045, 0.8418, 0.02827, 0.7968, 0.01461, 0.75, 0.01, 0.7032, 0.01461, 0.6582, 0.02827, 0.6167, 0.05045, 0.5803, 0.08029, 0.5504, 0.1167, 0.5283, 0.1582, 0.5146, 0.2032, 0.51, 0.25, 0.5146, 0.2968, 0.5283, 0.3418, 0.5504, 0.3833, 0.5803, 0.4197, 0.6167, 0.4496, 0.6582, 0.4717, 0.7032, 0.4854, 0.6875, 0.5, 0.6562, 0.5, 0.6562, 0.5, 0.6875, 0.5, 0.4062, 0.5, 0.375, 0.5, 0.375, 0.5, 0.4062, 0.5, 0.125, 0.5, 0.09375, 0.5, 0.09375, 0.5, 0.125, 0.5, 0.8125, 0.5, 0.7812, 0.5, 0.7812, 0.5, 0.8125, 0.5, 0.5312, 0.5, 0.5, 0.5, 0.5, 0.5, 0.5312, 0.5, 0.25, 0.5, 0.2188, 0.5, 0.2188, 0.5, 0.25, 0.5, 0.9375, 0.5, 0.9062, 0.5, 0.9062, 0.5, 0.9375, 0.5, 0.6562, 0.5, 0.625, 0.5, 0.625, 0.5, 0.6562, 0.5, 0.375, 0.5, 0.3438, 0.5, 0.3438, 0.5, 0.375, 0.5, 0.09375, 0.5, 0.0625, 0.5, 0.0625, 0.5, 0.09375, 0.5, 0.7812, 0.5, 0.75, 0.5, 0.75, 0.5, 0.7812, 0.5, 0.5, 0.5, 0.4688, 0.5, 0.4688, 0.5, 0.5, 0.5, 0.2188, 0.5, 0.1875, 0.5, 0.1875, 0.5, 0.2188, 0.5, 0.9062, 0.5, 0.875, 0.5, 0.875, 0.5, 0.9062, 0.5, 0.625, 0.5, 0.5938, 0.5, 0.5938, 0.5, 0.625, 0.5, 0.3438, 0.5, 0.3125, 0.5, 0.3125, 0.5, 0.3438, 0.5, 0.0625, 0.5, 0.03125, 0.5, 0.03125, 0.5, 0.0625, 0.5, 0.75, 0.5, 0.7188, 0.5, 0.7188, 0.5, 0.75, 0.5, 0.4688, 0.5, 0.4375, 0.5, 0.4375, 0.5, 0.4688, 0.5, 0.1875, 0.5, 0.1562, 0.5, 0.1562, 0.5, 0.1875, 0.5, 0.875, 0.5, 0.8438, 0.5, 0.8438, 0.5, 0.875, 0.5, 0.5938, 0.5, 0.5625, 0.5, 0.5625, 0.5, 0.5938, 0.5, 0.3125, 0.5, 0.2812, 0.5, 0.2812, 0.5, 0.3125, 0.5, 1.0, 0.5, 0.9688, 0.5, 0.9688, 0.5, 1.0, 0.5, 0.03125, 0.5, 0.0, 0.5, 0.0, 0.5, 0.03125, 0.5, 0.7188, 0.5, 0.6875, 0.5, 0.6875, 0.5, 0.7188, 0.5, 0.4375, 0.5, 0.4062, 0.5, 0.4062, 0.5, 0.4375, 0.5, 0.1562, 0.5, 0.125, 0.5, 0.125, 0.5, 0.1562, 0.5, 0.8438, 0.5, 0.8125, 0.5, 0.8125, 0.5, 0.8438, 0.5, 0.5625, 0.5, 0.5312, 0.5, 0.5312, 0.5, 0.5625, 0.5, 0.2812, 0.5, 0.25, 0.5, 0.25, 0.5, 0.2812, 0.5, 0.2968, 0.4854, 0.25, 0.49, 0.2032, 0.4854, 0.1582, 0.4717, 0.1167, 0.4496, 0.08029, 0.4197, 0.05045, 0.3833, 0.02827, 0.3418, 0.01461, 0.2968, 0.01, 0.25, 0.01461, 0.2032, 0.02827, 0.1582, 0.05045, 0.1167, 0.08029, 0.08029, 0.1167, 0.05045, 0.1582, 0.02827, 0.2032, 0.01461, 0.25, 0.01, 0.2968, 0.01461, 0.3418, 0.02827, 0.3833, 0.05045, 0.4197, 0.08029, 0.4496, 0.1167, 0.4717, 0.1582, 0.4854, 0.2032, 0.49, 0.25, 0.4854, 0.2968, 0.4717, 0.3418, 0.4496, 0.3833, 0.4197, 0.4197, 0.3833, 0.4496, 0.3418, 0.4717, 0.6562, 1.0, 0.6875, 1.0, 0.6875, 1.0, 0.6562, 1.0, 0.375, 1.0, 0.4062, 1.0, 0.4062, 1.0, 0.375, 1.0, 0.09375, 1.0, 0.125, 1.0, 0.125, 1.0, 0.09375, 1.0, 0.7812, 1.0, 0.8125, 1.0, 0.8125, 1.0, 0.7812, 1.0, 0.5, 1.0, 0.5312, 1.0, 0.5312, 1.0, 0.5, 1.0, 0.2188, 1.0, 0.25, 1.0, 0.25, 1.0, 0.2188, 1.0, 0.9062, 1.0, 0.9375, 1.0, 0.9375, 1.0, 0.9062, 1.0, 0.625, 1.0, 0.6562, 1.0, 0.6562, 1.0, 0.625, 1.0, 0.3438, 1.0, 0.375, 1.0, 0.375, 1.0, 0.3438, 1.0, 0.0625, 1.0, 0.09375, 1.0, 0.09375, 1.0, 0.0625, 1.0, 0.75, 1.0, 0.7812, 1.0, 0.7812, 1.0, 0.75, 1.0, 0.4688, 1.0, 0.5, 1.0, 0.5, 1.0, 0.4688, 1.0, 0.1875, 1.0, 0.2188, 1.0, 0.2188, 1.0, 0.1875, 1.0, 0.875, 1.0, 0.9062, 1.0, 0.9062, 1.0, 0.875, 1.0, 0.5938, 1.0, 0.625, 1.0, 0.625, 1.0, 0.5938, 1.0, 0.3125, 1.0, 0.3438, 1.0, 0.3438, 1.0, 0.3125, 1.0, 0.03125, 1.0, 0.0625, 1.0, 0.0625, 1.0, 0.03125, 1.0, 0.7188, 1.0, 0.75, 1.0, 0.75, 1.0, 0.7188, 1.0, 0.4375, 1.0, 0.4688, 1.0, 0.4688, 1.0, 0.4375, 1.0, 0.1562, 1.0, 0.1875, 1.0, 0.1875, 1.0, 0.1562, 1.0, 0.8438, 1.0, 0.875, 1.0, 0.875, 1.0, 0.8438, 1.0, 0.5625, 1.0, 0.5938, 1.0, 0.5938, 1.0, 0.5625, 1.0, 0.2812, 1.0, 0.3125, 1.0, 0.3125, 1.0, 0.2812, 1.0, 0.9688, 1.0, 1.0, 1.0, 1.0, 1.0, 0.9688, 1.0, 0.0, 1.0, 0.03125, 1.0, 0.03125, 1.0, 0.0, 1.0, 0.6875, 1.0, 0.7188, 1.0, 0.7188, 1.0, 0.6875, 1.0, 0.4062, 1.0, 0.4375, 1.0, 0.4375, 1.0, 0.4062, 1.0, 0.125, 1.0, 0.1562, 1.0, 0.1562, 1.0, 0.125, 1.0, 0.8125, 1.0, 0.8438, 1.0, 0.8438, 1.0, 0.8125, 1.0, 0.5312, 1.0, 0.5625, 1.0, 0.5625, 1.0, 0.5312, 1.0, 0.25, 1.0, 0.2812, 1.0, 0.2812, 1.0, 0.25, 1.0])
me_cylinder.materials.append(mat_material_003)
me_cylinder.use_remesh_fix_poles = True
me_cylinder.use_remesh_preserve_attributes = False
me_cylinder.update()

# ---- curves / text
cu_beziercurve = bpy.data.curves.new('BezierCurve', 'CURVE')
cu_beziercurve.dimensions = '3D'
_sp = cu_beziercurve.splines.new('BEZIER'); _sp.bezier_points.add(6)
_sp.bezier_points.foreach_set('co', [-0.4384, 0.6209, -0.6222, -0.7143, 0.2945, -0.4274, -0.7542, -0.1036, -0.1483, -0.5104, -0.4942, 0.05278, -0.09337, -0.6015, 0.1251, 0.5709, -0.3601, 0.06501, 0.6455, 0.6431, -0.5275])
_sp.bezier_points.foreach_set('handle_left', [-0.2401, 1.3, -0.6222, -0.6295, 0.4471, -0.4656, -0.7888, 0.03892, -0.2143, -0.6459, -0.3645, 0.02753, -0.165, -0.6013, 0.1251, 0.4049, -0.5613, 0.1349, 0.6629, 0.447, -0.3735])
_sp.bezier_points.foreach_set('handle_right', [-0.4632, 0.5361, -0.6222, -0.7847, 0.1677, -0.3956, -0.7276, -0.2132, -0.09761, -0.3779, -0.6211, 0.07746, 0.04993, -0.6017, 0.1251, 0.7388, -0.1567, -0.005581, 0.5759, 1.428, -1.144])
for _p, _l, _r in zip(_sp.bezier_points, ['ALIGNED', 'ALIGNED', 'ALIGNED', 'ALIGNED', 'ALIGNED', 'ALIGNED', 'ALIGNED'], ['ALIGNED', 'ALIGNED', 'ALIGNED', 'ALIGNED', 'ALIGNED', 'ALIGNED', 'ALIGNED']): _p.handle_left_type = _l; _p.handle_right_type = _r
_sp.order_u = 0
_sp.order_v = 0
cu_beziercurve.materials.append(mat_material_001)
cu_beziercurve.use_path = True
cu_beziercurve.extrude = 0.09
cu_beziercurve.bevel_depth = 0.02
cu_beziercurve.fill_mode = 'FULL'
cu_beziercurve.twist_smooth = 73.58
cu_beziercurve.use_fill_caps = True

# ---- objects
ob_cube = bpy.data.objects.new('Cube', me_cube_001)
ob_cylinder = bpy.data.objects.new('Cylinder', me_cylinder)
ob_beziercurve = bpy.data.objects.new('BezierCurve', cu_beziercurve)
ob_empty = bpy.data.objects.new('Empty', None)

# ---- transforms, parenting, visibility, modifiers, constraints
ob_cube.location = (0.0, 0.1968, -0.07094)
ob_cube.scale = (0.6727, 0.6727, 0.6727)
_m = ob_cube.modifiers.new('Mirror', 'MIRROR')
_m = ob_cube.modifiers.new('Auto Smooth', 'NODES')
_m.node_group = ng_auto_smooth
_gi = [s.identifier for s in ng_auto_smooth.interface.items_tree if s.item_type == 'SOCKET' and s.in_out == 'INPUT']
_m[_gi[1]] = 0.5236  # Angle
ob_cylinder.location = (0.0, 0.5568, -0.3625)
ob_cylinder.rotation_euler = (-0.0, 1.571, 0.0)
ob_cylinder.scale = (0.2105, 0.2105, 0.3367)
_m = ob_cylinder.modifiers.new('Subdivision', 'SUBSURF')
_m.levels = 2
ob_beziercurve.location = (0.7957, -0.8039, 0.0)
ob_beziercurve.rotation_euler = (-0.0, 1.571, 0.0)
_m = ob_beziercurve.modifiers.new('Mirror', 'MIRROR')
_m.mirror_object = ob_empty
ob_empty.location = (0.0, 0.0, 0.0)

# ---- collection membership
col_collection.objects.link(ob_cube)
col_collection.objects.link(ob_cylinder)
col_collection.objects.link(ob_beziercurve)
col_collection.objects.link(ob_empty)

# ---- scene / render settings (as saved in the file)
scene.frame_start = 1; scene.frame_end = 250; scene.frame_set(1)
scene.render.engine = 'BLENDER_EEVEE_NEXT'
scene.cycles.use_denoising = False
scene.cycles.samples = 128
scene.cycles.sampling_pattern = 'TABULATED_SOBOL'
scene.cycles.use_adaptive_sampling = False
scene.cycles.use_light_tree = False
scene.view_settings.view_transform = 'Filmic'
bpy.context.view_layer.update()

# ---- added for rendering (the .blend has no active camera and no usable light): camera, sun
cam_auto = bpy.data.cameras.new('AutoCamera')
cam_auto.lens = 50.0
cam_auto.sensor_width = 36.0
cam_auto.clip_end = 1000.0
ob_auto_camera = bpy.data.objects.new('AutoCamera', cam_auto)
scene.collection.objects.link(ob_auto_camera)
ob_auto_camera.location = (5.58373, -6.82699, 4.08364)
ob_auto_camera.rotation_euler = (1.09748, -7.21219e-08, 0.694738)
scene.camera = ob_auto_camera
light_auto_sun = bpy.data.lights.new('AutoSun', 'SUN')
light_auto_sun.energy = 3.0
light_auto_sun.angle = 0.0523599
ob_auto_sun = bpy.data.objects.new('AutoSun', light_auto_sun)
scene.collection.objects.link(ob_auto_sun)
ob_auto_sun.rotation_euler = (0.872665, 0.174533, 0.523599)
bpy.context.view_layer.update()
